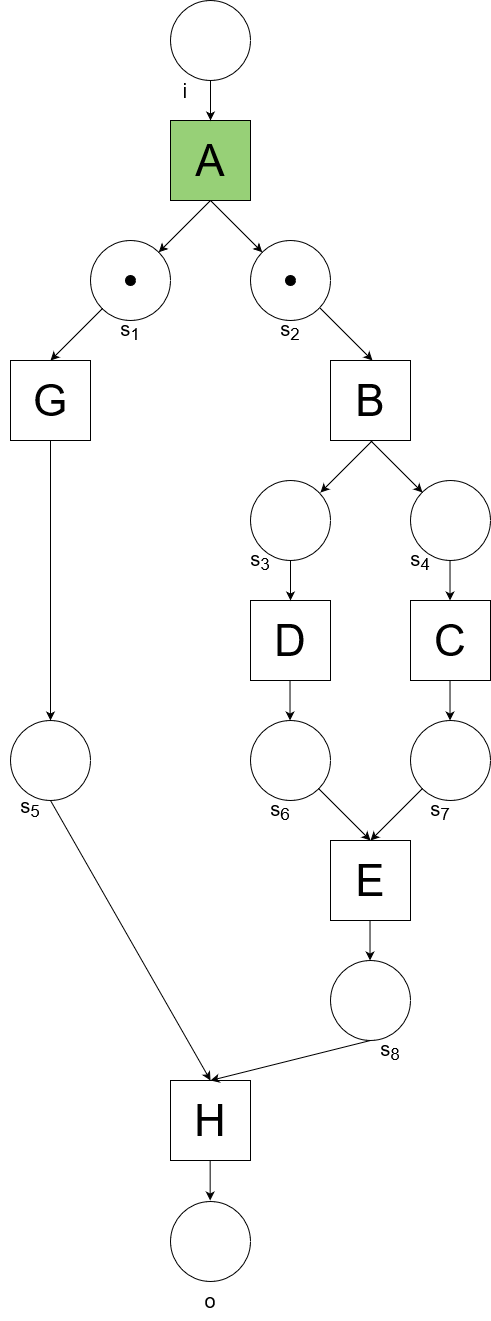

The diagram above was exported from draw.io. Its source (the exported page's mxGraphModel, read from the mxfile embedded in the PNG):
<mxGraphModel dx="2868" dy="1564" grid="1" gridSize="10" guides="1" tooltips="1" connect="1" arrows="1" fold="1" page="1" pageScale="1" pageWidth="1169" pageHeight="827" math="0" shadow="0">
  <root>
    <mxCell id="0" />
    <mxCell id="1" parent="0" />
    <mxCell id="SZGSnJeuWU-l9K6wn3Cd-1" value="" style="ellipse;whiteSpace=wrap;html=1;aspect=fixed;" vertex="1" parent="1">
      <mxGeometry x="240" y="40" width="80" height="80" as="geometry" />
    </mxCell>
    <mxCell id="SZGSnJeuWU-l9K6wn3Cd-2" value="A" style="rounded=0;whiteSpace=wrap;html=1;fontSize=44;fillColor=#97D077;" vertex="1" parent="1">
      <mxGeometry x="240" y="160" width="80" height="80" as="geometry" />
    </mxCell>
    <mxCell id="SZGSnJeuWU-l9K6wn3Cd-3" value="" style="ellipse;whiteSpace=wrap;html=1;aspect=fixed;" vertex="1" parent="1">
      <mxGeometry x="160" y="280" width="80" height="80" as="geometry" />
    </mxCell>
    <mxCell id="SZGSnJeuWU-l9K6wn3Cd-4" value="" style="ellipse;whiteSpace=wrap;html=1;aspect=fixed;" vertex="1" parent="1">
      <mxGeometry x="320" y="280" width="80" height="80" as="geometry" />
    </mxCell>
    <mxCell id="SZGSnJeuWU-l9K6wn3Cd-5" value="B" style="rounded=0;whiteSpace=wrap;html=1;fontSize=44;" vertex="1" parent="1">
      <mxGeometry x="400" y="400" width="80" height="80" as="geometry" />
    </mxCell>
    <mxCell id="SZGSnJeuWU-l9K6wn3Cd-6" value="G" style="rounded=0;whiteSpace=wrap;html=1;fontSize=44;" vertex="1" parent="1">
      <mxGeometry x="80" y="400" width="80" height="80" as="geometry" />
    </mxCell>
    <mxCell id="SZGSnJeuWU-l9K6wn3Cd-7" value="C" style="rounded=0;whiteSpace=wrap;html=1;fontSize=44;" vertex="1" parent="1">
      <mxGeometry x="480" y="640" width="80" height="80" as="geometry" />
    </mxCell>
    <mxCell id="SZGSnJeuWU-l9K6wn3Cd-8" value="" style="ellipse;whiteSpace=wrap;html=1;aspect=fixed;" vertex="1" parent="1">
      <mxGeometry x="80" y="760" width="80" height="80" as="geometry" />
    </mxCell>
    <mxCell id="SZGSnJeuWU-l9K6wn3Cd-9" value="" style="ellipse;whiteSpace=wrap;html=1;aspect=fixed;" vertex="1" parent="1">
      <mxGeometry x="320" y="520" width="80" height="80" as="geometry" />
    </mxCell>
    <mxCell id="SZGSnJeuWU-l9K6wn3Cd-10" value="" style="ellipse;whiteSpace=wrap;html=1;aspect=fixed;" vertex="1" parent="1">
      <mxGeometry x="480" y="520" width="80" height="80" as="geometry" />
    </mxCell>
    <mxCell id="SZGSnJeuWU-l9K6wn3Cd-11" value="D" style="rounded=0;whiteSpace=wrap;html=1;fontSize=44;" vertex="1" parent="1">
      <mxGeometry x="320" y="640" width="80" height="80" as="geometry" />
    </mxCell>
    <mxCell id="SZGSnJeuWU-l9K6wn3Cd-12" value="" style="ellipse;whiteSpace=wrap;html=1;aspect=fixed;" vertex="1" parent="1">
      <mxGeometry x="480" y="760" width="80" height="80" as="geometry" />
    </mxCell>
    <mxCell id="SZGSnJeuWU-l9K6wn3Cd-13" value="" style="ellipse;whiteSpace=wrap;html=1;aspect=fixed;" vertex="1" parent="1">
      <mxGeometry x="320" y="760" width="80" height="80" as="geometry" />
    </mxCell>
    <mxCell id="SZGSnJeuWU-l9K6wn3Cd-14" value="E" style="rounded=0;whiteSpace=wrap;html=1;fontSize=44;" vertex="1" parent="1">
      <mxGeometry x="400" y="880" width="80" height="80" as="geometry" />
    </mxCell>
    <mxCell id="SZGSnJeuWU-l9K6wn3Cd-15" value="" style="ellipse;whiteSpace=wrap;html=1;aspect=fixed;" vertex="1" parent="1">
      <mxGeometry x="400" y="1000" width="80" height="80" as="geometry" />
    </mxCell>
    <mxCell id="SZGSnJeuWU-l9K6wn3Cd-16" value="H" style="rounded=0;whiteSpace=wrap;html=1;fontSize=44;" vertex="1" parent="1">
      <mxGeometry x="240" y="1120" width="80" height="80" as="geometry" />
    </mxCell>
    <mxCell id="SZGSnJeuWU-l9K6wn3Cd-17" value="" style="ellipse;whiteSpace=wrap;html=1;aspect=fixed;" vertex="1" parent="1">
      <mxGeometry x="240" y="1241" width="80" height="80" as="geometry" />
    </mxCell>
    <mxCell id="SZGSnJeuWU-l9K6wn3Cd-18" value="" style="endArrow=classic;html=1;rounded=0;curved=1;exitX=0.5;exitY=1;exitDx=0;exitDy=0;entryX=0.5;entryY=0;entryDx=0;entryDy=0;" edge="1" parent="1" source="SZGSnJeuWU-l9K6wn3Cd-1" target="SZGSnJeuWU-l9K6wn3Cd-2">
      <mxGeometry width="50" height="50" relative="1" as="geometry">
        <mxPoint x="340" y="370" as="sourcePoint" />
        <mxPoint x="380" y="370" as="targetPoint" />
      </mxGeometry>
    </mxCell>
    <mxCell id="SZGSnJeuWU-l9K6wn3Cd-19" value="" style="endArrow=classic;html=1;rounded=0;curved=1;exitX=0.5;exitY=1;exitDx=0;exitDy=0;entryX=0;entryY=0;entryDx=0;entryDy=0;" edge="1" parent="1" source="SZGSnJeuWU-l9K6wn3Cd-2" target="SZGSnJeuWU-l9K6wn3Cd-4">
      <mxGeometry width="50" height="50" relative="1" as="geometry">
        <mxPoint x="340" y="370" as="sourcePoint" />
        <mxPoint x="380" y="370" as="targetPoint" />
      </mxGeometry>
    </mxCell>
    <mxCell id="SZGSnJeuWU-l9K6wn3Cd-20" value="" style="endArrow=classic;html=1;rounded=0;curved=1;exitX=0.5;exitY=1;exitDx=0;exitDy=0;entryX=1;entryY=0;entryDx=0;entryDy=0;" edge="1" parent="1" source="SZGSnJeuWU-l9K6wn3Cd-2" target="SZGSnJeuWU-l9K6wn3Cd-3">
      <mxGeometry width="50" height="50" relative="1" as="geometry">
        <mxPoint x="290" y="250" as="sourcePoint" />
        <mxPoint x="342" y="302" as="targetPoint" />
      </mxGeometry>
    </mxCell>
    <mxCell id="SZGSnJeuWU-l9K6wn3Cd-21" value="" style="endArrow=classic;html=1;rounded=0;curved=1;exitX=0.5;exitY=1;exitDx=0;exitDy=0;entryX=1;entryY=0;entryDx=0;entryDy=0;" edge="1" parent="1">
      <mxGeometry width="50" height="50" relative="1" as="geometry">
        <mxPoint x="172" y="348" as="sourcePoint" />
        <mxPoint x="120" y="400" as="targetPoint" />
      </mxGeometry>
    </mxCell>
    <mxCell id="SZGSnJeuWU-l9K6wn3Cd-22" value="" style="endArrow=classic;html=1;rounded=0;curved=1;exitX=0.5;exitY=1;exitDx=0;exitDy=0;entryX=0;entryY=0;entryDx=0;entryDy=0;" edge="1" parent="1">
      <mxGeometry width="50" height="50" relative="1" as="geometry">
        <mxPoint x="390" y="348" as="sourcePoint" />
        <mxPoint x="442" y="400" as="targetPoint" />
      </mxGeometry>
    </mxCell>
    <mxCell id="SZGSnJeuWU-l9K6wn3Cd-23" value="" style="endArrow=classic;html=1;rounded=0;curved=1;exitX=0.5;exitY=1;exitDx=0;exitDy=0;entryX=0;entryY=0;entryDx=0;entryDy=0;" edge="1" parent="1">
      <mxGeometry width="50" height="50" relative="1" as="geometry">
        <mxPoint x="440" y="480" as="sourcePoint" />
        <mxPoint x="492" y="532" as="targetPoint" />
      </mxGeometry>
    </mxCell>
    <mxCell id="SZGSnJeuWU-l9K6wn3Cd-25" value="" style="endArrow=classic;html=1;rounded=0;curved=1;exitX=0.5;exitY=1;exitDx=0;exitDy=0;entryX=1;entryY=0;entryDx=0;entryDy=0;" edge="1" parent="1">
      <mxGeometry width="50" height="50" relative="1" as="geometry">
        <mxPoint x="442" y="480" as="sourcePoint" />
        <mxPoint x="390" y="532" as="targetPoint" />
      </mxGeometry>
    </mxCell>
    <mxCell id="SZGSnJeuWU-l9K6wn3Cd-26" value="" style="endArrow=classic;html=1;rounded=0;curved=1;entryX=0.5;entryY=0;entryDx=0;entryDy=0;exitX=0;exitY=1;exitDx=0;exitDy=0;" edge="1" parent="1" source="SZGSnJeuWU-l9K6wn3Cd-12" target="SZGSnJeuWU-l9K6wn3Cd-14">
      <mxGeometry width="50" height="50" relative="1" as="geometry">
        <mxPoint x="460" y="820" as="sourcePoint" />
        <mxPoint x="450" y="827" as="targetPoint" />
      </mxGeometry>
    </mxCell>
    <mxCell id="SZGSnJeuWU-l9K6wn3Cd-28" value="" style="endArrow=classic;html=1;rounded=0;curved=1;entryX=0.5;entryY=0;entryDx=0;entryDy=0;exitX=1;exitY=1;exitDx=0;exitDy=0;" edge="1" parent="1" source="SZGSnJeuWU-l9K6wn3Cd-13" target="SZGSnJeuWU-l9K6wn3Cd-14">
      <mxGeometry width="50" height="50" relative="1" as="geometry">
        <mxPoint x="380" y="850" as="sourcePoint" />
        <mxPoint x="450" y="827" as="targetPoint" />
      </mxGeometry>
    </mxCell>
    <mxCell id="SZGSnJeuWU-l9K6wn3Cd-29" value="" style="endArrow=classic;html=1;rounded=0;curved=1;exitX=0.5;exitY=1;exitDx=0;exitDy=0;entryX=0.5;entryY=0;entryDx=0;entryDy=0;" edge="1" parent="1" source="SZGSnJeuWU-l9K6wn3Cd-9" target="SZGSnJeuWU-l9K6wn3Cd-11">
      <mxGeometry width="50" height="50" relative="1" as="geometry">
        <mxPoint x="340" y="650" as="sourcePoint" />
        <mxPoint x="380" y="650" as="targetPoint" />
      </mxGeometry>
    </mxCell>
    <mxCell id="SZGSnJeuWU-l9K6wn3Cd-30" value="" style="endArrow=classic;html=1;rounded=0;curved=1;exitX=0.5;exitY=1;exitDx=0;exitDy=0;entryX=0.5;entryY=0;entryDx=0;entryDy=0;" edge="1" parent="1">
      <mxGeometry width="50" height="50" relative="1" as="geometry">
        <mxPoint x="519.52" y="600" as="sourcePoint" />
        <mxPoint x="519.52" y="640" as="targetPoint" />
      </mxGeometry>
    </mxCell>
    <mxCell id="SZGSnJeuWU-l9K6wn3Cd-31" value="" style="endArrow=classic;html=1;rounded=0;curved=1;exitX=0.5;exitY=1;exitDx=0;exitDy=0;entryX=0.5;entryY=0;entryDx=0;entryDy=0;" edge="1" parent="1">
      <mxGeometry width="50" height="50" relative="1" as="geometry">
        <mxPoint x="359.52" y="720" as="sourcePoint" />
        <mxPoint x="359.52" y="760" as="targetPoint" />
      </mxGeometry>
    </mxCell>
    <mxCell id="SZGSnJeuWU-l9K6wn3Cd-32" value="" style="endArrow=classic;html=1;rounded=0;curved=1;exitX=0.5;exitY=1;exitDx=0;exitDy=0;entryX=0.5;entryY=0;entryDx=0;entryDy=0;" edge="1" parent="1">
      <mxGeometry width="50" height="50" relative="1" as="geometry">
        <mxPoint x="519.52" y="720" as="sourcePoint" />
        <mxPoint x="519.52" y="760" as="targetPoint" />
      </mxGeometry>
    </mxCell>
    <mxCell id="SZGSnJeuWU-l9K6wn3Cd-34" value="" style="endArrow=classic;html=1;rounded=0;curved=1;entryX=0.5;entryY=0;entryDx=0;entryDy=0;exitX=0.5;exitY=1;exitDx=0;exitDy=0;" edge="1" parent="1" source="SZGSnJeuWU-l9K6wn3Cd-6" target="SZGSnJeuWU-l9K6wn3Cd-8">
      <mxGeometry width="50" height="50" relative="1" as="geometry">
        <mxPoint x="150" y="510" as="sourcePoint" />
        <mxPoint x="160" y="500" as="targetPoint" />
      </mxGeometry>
    </mxCell>
    <mxCell id="SZGSnJeuWU-l9K6wn3Cd-36" value="" style="endArrow=classic;html=1;rounded=0;curved=1;entryX=0.5;entryY=0;entryDx=0;entryDy=0;exitX=0.5;exitY=1;exitDx=0;exitDy=0;" edge="1" parent="1" source="SZGSnJeuWU-l9K6wn3Cd-8" target="SZGSnJeuWU-l9K6wn3Cd-16">
      <mxGeometry width="50" height="50" relative="1" as="geometry">
        <mxPoint x="120" y="620" as="sourcePoint" />
        <mxPoint x="270" y="930" as="targetPoint" />
      </mxGeometry>
    </mxCell>
    <mxCell id="SZGSnJeuWU-l9K6wn3Cd-37" value="" style="endArrow=classic;html=1;rounded=0;curved=1;exitX=0.5;exitY=1;exitDx=0;exitDy=0;entryX=0.5;entryY=0;entryDx=0;entryDy=0;" edge="1" parent="1" source="SZGSnJeuWU-l9K6wn3Cd-15" target="SZGSnJeuWU-l9K6wn3Cd-16">
      <mxGeometry width="50" height="50" relative="1" as="geometry">
        <mxPoint x="340" y="850" as="sourcePoint" />
        <mxPoint x="310" y="1070" as="targetPoint" />
      </mxGeometry>
    </mxCell>
    <mxCell id="SZGSnJeuWU-l9K6wn3Cd-38" value="" style="endArrow=classic;html=1;rounded=0;curved=1;exitX=0.5;exitY=1;exitDx=0;exitDy=0;entryX=0.5;entryY=0;entryDx=0;entryDy=0;" edge="1" parent="1">
      <mxGeometry width="50" height="50" relative="1" as="geometry">
        <mxPoint x="439.52" y="960" as="sourcePoint" />
        <mxPoint x="439.52" y="1000" as="targetPoint" />
      </mxGeometry>
    </mxCell>
    <mxCell id="SZGSnJeuWU-l9K6wn3Cd-39" value="" style="endArrow=classic;html=1;rounded=0;curved=1;exitX=0.5;exitY=1;exitDx=0;exitDy=0;entryX=0.5;entryY=0;entryDx=0;entryDy=0;" edge="1" parent="1">
      <mxGeometry width="50" height="50" relative="1" as="geometry">
        <mxPoint x="279.65999999999997" y="1200" as="sourcePoint" />
        <mxPoint x="279.65999999999997" y="1240" as="targetPoint" />
      </mxGeometry>
    </mxCell>
    <mxCell id="SZGSnJeuWU-l9K6wn3Cd-40" value="" style="ellipse;whiteSpace=wrap;html=1;aspect=fixed;fillColor=#000000;" vertex="1" parent="1">
      <mxGeometry x="355" y="315" width="10" height="10" as="geometry" />
    </mxCell>
    <mxCell id="SZGSnJeuWU-l9K6wn3Cd-42" value="s&lt;sub&gt;1&lt;/sub&gt;" style="text;html=1;strokeColor=none;fillColor=none;align=center;verticalAlign=middle;whiteSpace=wrap;rounded=0;fontSize=20;" vertex="1" parent="1">
      <mxGeometry x="170" y="350" width="60" height="40" as="geometry" />
    </mxCell>
    <mxCell id="SZGSnJeuWU-l9K6wn3Cd-43" value="s&lt;sub&gt;2&lt;/sub&gt;" style="text;html=1;strokeColor=none;fillColor=none;align=center;verticalAlign=middle;whiteSpace=wrap;rounded=0;fontSize=20;" vertex="1" parent="1">
      <mxGeometry x="330" y="350" width="60" height="40" as="geometry" />
    </mxCell>
    <mxCell id="SZGSnJeuWU-l9K6wn3Cd-44" value="i" style="text;html=1;strokeColor=none;fillColor=none;align=center;verticalAlign=middle;whiteSpace=wrap;rounded=0;fontSize=20;" vertex="1" parent="1">
      <mxGeometry x="225" y="110" width="60" height="40" as="geometry" />
    </mxCell>
    <mxCell id="SZGSnJeuWU-l9K6wn3Cd-45" value="o" style="text;html=1;strokeColor=none;fillColor=none;align=center;verticalAlign=middle;whiteSpace=wrap;rounded=0;fontSize=20;" vertex="1" parent="1">
      <mxGeometry x="250" y="1320" width="60" height="40" as="geometry" />
    </mxCell>
    <mxCell id="SZGSnJeuWU-l9K6wn3Cd-46" value="s&lt;sub&gt;3&lt;/sub&gt;" style="text;html=1;strokeColor=none;fillColor=none;align=center;verticalAlign=middle;whiteSpace=wrap;rounded=0;fontSize=20;" vertex="1" parent="1">
      <mxGeometry x="300" y="580" width="60" height="40" as="geometry" />
    </mxCell>
    <mxCell id="SZGSnJeuWU-l9K6wn3Cd-47" value="s&lt;sub&gt;4&lt;/sub&gt;" style="text;html=1;strokeColor=none;fillColor=none;align=center;verticalAlign=middle;whiteSpace=wrap;rounded=0;fontSize=20;" vertex="1" parent="1">
      <mxGeometry x="460" y="580" width="60" height="40" as="geometry" />
    </mxCell>
    <mxCell id="SZGSnJeuWU-l9K6wn3Cd-48" value="s&lt;sub&gt;5&lt;/sub&gt;" style="text;html=1;strokeColor=none;fillColor=none;align=center;verticalAlign=middle;whiteSpace=wrap;rounded=0;fontSize=20;" vertex="1" parent="1">
      <mxGeometry x="70" y="827" width="60" height="40" as="geometry" />
    </mxCell>
    <mxCell id="SZGSnJeuWU-l9K6wn3Cd-49" value="s&lt;sub&gt;6&lt;/sub&gt;" style="text;html=1;strokeColor=none;fillColor=none;align=center;verticalAlign=middle;whiteSpace=wrap;rounded=0;fontSize=20;" vertex="1" parent="1">
      <mxGeometry x="320" y="830" width="60" height="40" as="geometry" />
    </mxCell>
    <mxCell id="SZGSnJeuWU-l9K6wn3Cd-50" value="s&lt;sub&gt;7&lt;/sub&gt;" style="text;html=1;strokeColor=none;fillColor=none;align=center;verticalAlign=middle;whiteSpace=wrap;rounded=0;fontSize=20;" vertex="1" parent="1">
      <mxGeometry x="480" y="830" width="60" height="40" as="geometry" />
    </mxCell>
    <mxCell id="SZGSnJeuWU-l9K6wn3Cd-51" value="s&lt;sub&gt;8&lt;/sub&gt;" style="text;html=1;strokeColor=none;fillColor=none;align=center;verticalAlign=middle;whiteSpace=wrap;rounded=0;fontSize=20;" vertex="1" parent="1">
      <mxGeometry x="430" y="1070" width="60" height="40" as="geometry" />
    </mxCell>
    <mxCell id="SZGSnJeuWU-l9K6wn3Cd-53" value="" style="ellipse;whiteSpace=wrap;html=1;aspect=fixed;fillColor=#000000;" vertex="1" parent="1">
      <mxGeometry x="195" y="315" width="10" height="10" as="geometry" />
    </mxCell>
  </root>
</mxGraphModel>